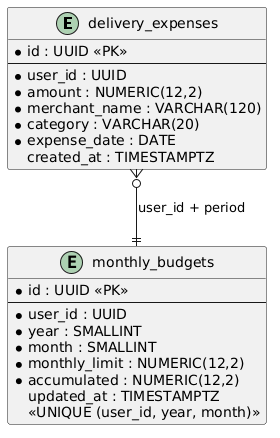

The diagram above was rendered by PlantUML. Its source (embedded in the PNG):
@startuml
entity "delivery_expenses" as DE {
  * id : UUID <<PK>>
  --
  * user_id : UUID
  * amount : NUMERIC(12,2)
  * merchant_name : VARCHAR(120)
  * category : VARCHAR(20)
  * expense_date : DATE
  created_at : TIMESTAMPTZ
}

entity "monthly_budgets" as MB {
  * id : UUID <<PK>>
  --
  * user_id : UUID
  * year : SMALLINT
  * month : SMALLINT
  * monthly_limit : NUMERIC(12,2)
  * accumulated : NUMERIC(12,2)
  updated_at : TIMESTAMPTZ
  <<UNIQUE (user_id, year, month)>>
}

DE }o--|| MB : "user_id + period"
@enduml